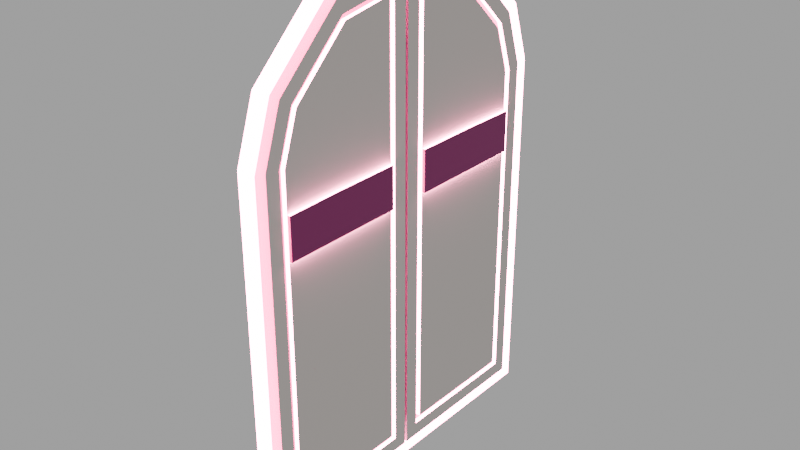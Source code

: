 # Source: Door.blend  (saved by Blender 4.3.34; exported with 4.5.12 LTS)
import bpy
from mathutils import Matrix  # noqa: F401  (used for matrix-valued properties, if any)

bpy.ops.wm.read_factory_settings(use_empty=True)
scene = bpy.context.scene
scene.name = 'Scene'

# ---- collections
col_collection = bpy.data.collections.new('Collection'); scene.collection.children.link(col_collection)

# ---- materials (node trees are filled in below, after node groups)
mat_lightsource_003 = bpy.data.materials.new('LightSource.003')
mat_mainmat_003 = bpy.data.materials.new('MainMat.003')
mat_mainmat_003.alpha_threshold = 0.0
mat_mainmat_003.roughness = 0.5
mat_mainmat_003.line_color = (0.0, 0.0, 0.0, 1.0)
mat_pinkaccent_003 = bpy.data.materials.new('PinkAccent.003')
mat_glass_003 = bpy.data.materials.new('Glass.003')
mat_black_001 = bpy.data.materials.new('Black.001')

# ---- material node trees
mat_lightsource_003.use_nodes = True; mat_lightsource_003.node_tree.nodes.clear()
_N = mat_lightsource_003.node_tree.nodes; _L = mat_lightsource_003.node_tree.links
n0 = _N.new('ShaderNodeOutputMaterial'); n0.name = 'Material Output'; n0.location = (300, 300)
n1 = _N.new('ShaderNodeEmission'); n1.name = 'Emission'; n1.location = (-83, 309)
n1.inputs[0].default_value = (1.0, 0.2004, 0.4029, 1.0)
n1.inputs[1].default_value = 59.0
_L.new(n1.outputs[0], n0.inputs[0])
n0.is_active_output = True
mat_mainmat_003.use_nodes = True; mat_mainmat_003.node_tree.nodes.clear()
_N = mat_mainmat_003.node_tree.nodes; _L = mat_mainmat_003.node_tree.links
n0 = _N.new('ShaderNodeOutputMaterial'); n0.name = 'Material Output'; n0.location = (300, 300)
n1 = _N.new('ShaderNodeBsdfPrincipled'); n1.name = 'Principled BSDF'; n1.location = (15, 276)
n1.distribution = 'GGX'
n1.subsurface_method = 'BURLEY'
n1.inputs[0].default_value = (0.8, 0.735, 0.6957, 1.0)
n1.inputs[2].default_value = 0.2
n1.inputs[3].default_value = 1.45
n1.inputs[27].default_value = (0.0, 0.0, 0.0, 1.0)
n1.inputs[28].default_value = 1.0
_L.new(n1.outputs[0], n0.inputs[0])
n0.is_active_output = True
mat_pinkaccent_003.use_nodes = True; mat_pinkaccent_003.node_tree.nodes.clear()
_N = mat_pinkaccent_003.node_tree.nodes; _L = mat_pinkaccent_003.node_tree.links
n0 = _N.new('ShaderNodeBsdfPrincipled'); n0.name = 'Principled BSDF'; n0.location = (10, 300)
n0.distribution = 'GGX'
n0.subsurface_method = 'RANDOM_WALK_SKIN'
n0.inputs[0].default_value = (0.3264, 0.02031, 0.1747, 1.0)
n0.inputs[3].default_value = 1.45
n0.inputs[27].default_value = (0.0, 0.0, 0.0, 1.0)
n0.inputs[28].default_value = 1.0
n1 = _N.new('ShaderNodeOutputMaterial'); n1.name = 'Material Output'; n1.location = (300, 300)
_L.new(n0.outputs[0], n1.inputs[0])
n1.is_active_output = True
mat_glass_003.use_nodes = True; mat_glass_003.node_tree.nodes.clear()
_N = mat_glass_003.node_tree.nodes; _L = mat_glass_003.node_tree.links
n0 = _N.new('ShaderNodeOutputMaterial'); n0.name = 'Material Output'; n0.location = (562, 122)
n1 = _N.new('ShaderNodeBsdfGlass'); n1.name = 'Glass BSDF'; n1.location = (352, 82)
_L.new(n1.outputs[0], n0.inputs[0])
n0.is_active_output = True
mat_black_001.use_nodes = True; mat_black_001.node_tree.nodes.clear()
_N = mat_black_001.node_tree.nodes; _L = mat_black_001.node_tree.links
n0 = _N.new('ShaderNodeBsdfPrincipled'); n0.name = 'Principled BSDF'; n0.location = (10, 300)
n0.inputs[0].default_value = (0.0, 0.0, 0.0, 1.0)
n1 = _N.new('ShaderNodeOutputMaterial'); n1.name = 'Material Output'; n1.location = (300, 300)
_L.new(n0.outputs[0], n1.inputs[0])
n1.is_active_output = True

# ---- world
world_world = bpy.data.worlds.new('World'); scene.world = world_world
world_world.use_nodes = True; world_world.node_tree.nodes.clear()
_N = world_world.node_tree.nodes; _L = world_world.node_tree.links
n0 = _N.new('ShaderNodeOutputWorld'); n0.name = 'World Output'; n0.location = (300, 300)
n1 = _N.new('ShaderNodeBackground'); n1.name = 'Background'; n1.location = (10, 300)
n1.inputs[0].default_value = (0.4014, 0.4014, 0.4014, 1.0)
_L.new(n1.outputs[0], n0.inputs[0])
n0.is_active_output = True
world_world.color = (0.05088, 0.05088, 0.05088)
world_world.sun_shadow_jitter_overblur = 0.0

# ---- meshes
me_plane_008 = bpy.data.meshes.new('Plane.008')
me_plane_008.from_pydata([(-3.529, 1.291, 0.01791), (-3.529, 0.7278, 0.8931), (-3.413, 1.572, -0.05335), (-3.529, 0.7278, 1.71), (-3.529, 0.7278, 2.251), (-3.529, 1.572, 3.087), (-3.529, 2.98, 0.2428), (-3.529, 1.572, -0.05335), (-3.529, 2.383, 2.974), (-3.413, 0.8887, 1.301), (-3.413, 2.819, 1.301), (-3.529, 0.799, 0.01791), (-3.529, 0.799, 1.301), (-3.529, 2.908, 1.301), (-3.413, 0.7278, 1.301), (-3.529, 1.324, 2.974), (-3.529, 0.8526, 2.622), (-3.413, 2.98, 1.301), (-3.529, 0.7278, 1.301), (-3.529, 2.98, 1.301), (-3.529, 2.855, 2.622), (-3.413, 2.417, -0.05335), (-3.529, 0.7278, 0.2428), (-3.529, 2.98, 2.251), (-3.529, 2.98, 1.71), (-3.529, 2.98, 0.8931), (-3.529, 2.417, 0.01791), (-3.529, 2.908, 0.01791), (-3.413, 1.291, 3.041), (-3.413, 2.417, 3.041), (-3.413, 0.8526, 2.622), (-3.413, 2.855, 2.622), (-3.413, 0.7278, 2.251), (-3.413, 2.98, 2.251), (-3.413, 0.7278, 1.71), (-3.413, 2.98, 1.71), (-3.413, 0.7278, 0.8931), (-3.413, 2.98, 0.8931), (-3.413, 2.98, 0.2428), (-3.413, 0.7278, 0.2428), (-3.413, 2.98, -0.05335), (-3.413, 0.7278, -0.05335), (-3.413, 1.291, -0.05335), (-3.529, 1.291, -0.05335), (-3.529, 2.417, 3.041), (-3.529, 0.7278, -0.05335), (-3.529, 1.291, 3.041), (-3.529, 2.908, 2.239), (-3.529, 2.793, 2.582), (-3.529, 0.9145, 2.582), (-3.529, 0.799, 2.239), (-3.529, 2.908, 1.71), (-3.529, 0.799, 1.71), (-3.529, 2.908, 0.8931), (-3.529, 0.799, 0.8931), (-3.529, 2.417, -0.05335), (-3.529, 2.98, -0.05335), (-3.529, 2.908, 0.2428), (-3.529, 0.799, 0.2428), (-3.413, 0.8887, 0.8931), (-3.413, 0.8887, 1.71), (-3.413, 0.8887, 2.225), (-3.413, 2.819, 0.2428), (-3.413, 0.9925, 2.533), (-3.413, 2.715, 2.533), (-3.413, 0.8887, 0.2428), (-3.413, 2.819, 2.225), (-3.413, 2.819, 1.71), (-3.413, 2.819, 0.8931), (-3.413, 2.417, 0.1076), (-3.413, 1.291, 0.1076), (-3.413, 2.341, 2.89), (-3.413, 1.366, 2.89), (-3.413, 0.8887, 0.1076), (-3.413, 2.819, 0.1076), (-3.413, 1.572, 3.087), (-3.529, 1.572, 0.01791), (-3.529, 1.589, 3.018), (-3.413, 1.572, 0.1076), (-3.413, 1.603, 2.929), (-3.529, 2.135, 3.087), (-3.529, 2.135, -0.05335), (-3.413, 2.135, -0.05335), (-3.413, 2.135, 3.087), (-3.529, 2.119, 3.018), (-3.529, 2.135, 0.01791), (-3.413, 2.104, 2.929), (-3.413, 2.135, 0.1076), (-3.529, 2.98, 1.98), (-3.529, 0.7278, 1.98), (-3.413, 2.98, 1.98), (-3.413, 0.7278, 1.98), (-3.529, 2.908, 1.974), (-3.529, 0.799, 1.974), (-3.413, 2.819, 1.974), (-3.413, 0.8887, 1.974), (-3.529, 2.98, 0.5679), (-3.529, 0.7278, 0.5679), (-3.413, 2.98, 0.5679), (-3.413, 0.7278, 0.5679), (-3.529, 2.908, 0.5679), (-3.529, 0.799, 0.5679), (-3.413, 2.819, 0.5679), (-3.413, 0.8887, 0.5679), (-3.529, 1.844, 0.01791), (-3.529, 1.864, 0.01791), (-3.529, 1.864, 3.06), (-3.529, 1.844, 3.06), (-3.413, 1.754, 1.301), (-3.413, 1.953, 1.301), (-3.413, 1.844, 3.132), (-3.413, 1.864, 3.132), (-3.413, 1.864, -0.05335), (-3.413, 1.844, -0.05335), (-3.529, 1.864, -0.05335), (-3.529, 1.844, -0.05335), (-3.529, 1.844, 3.132), (-3.529, 1.864, 3.132), (-3.413, 1.953, 2.622), (-3.413, 1.754, 2.622), (-3.413, 1.953, 1.71), (-3.413, 1.754, 1.71), (-3.413, 1.754, 2.251), (-3.413, 1.953, 2.251), (-3.413, 1.754, 0.2428), (-3.413, 1.953, 0.2428), (-3.413, 1.754, 0.8931), (-3.413, 1.953, 0.8931), (-3.413, 1.953, 0.1076), (-3.413, 1.754, 0.1076), (-3.413, 1.754, 2.954), (-3.413, 1.953, 2.954), (-3.413, 1.953, 1.98), (-3.413, 1.754, 1.98), (-3.413, 1.953, 0.5679), (-3.413, 1.754, 0.5679), (-3.463, 1.864, 1.71), (-3.463, 1.844, 1.71), (-3.463, 1.844, 1.301), (-3.463, 1.864, 1.301), (-3.529, 1.864, 3.06), (-3.529, 1.844, 3.06), (-3.463, 1.844, 3.06), (-3.463, 1.864, 3.06), (-3.529, 1.844, 0.01791), (-3.529, 1.864, 0.01791), (-3.463, 1.864, 0.01791), (-3.463, 1.844, 0.01791), (-3.529, 1.864, -0.05335), (-3.529, 1.844, -0.05335), (-3.463, 1.844, -0.05335), (-3.463, 1.864, -0.05335), (-3.529, 1.844, 3.132), (-3.529, 1.864, 3.132), (-3.463, 1.864, 3.132), (-3.463, 1.844, 3.132), (-3.463, 1.864, 0.5679), (-3.463, 1.844, 0.5679), (-3.463, 1.844, 0.2428), (-3.463, 1.864, 0.2428), (-3.463, 1.844, 0.8931), (-3.463, 1.864, 0.8931), (-3.463, 1.864, 1.98), (-3.463, 1.844, 1.98), (-3.463, 1.864, 2.622), (-3.463, 1.844, 2.622), (-3.463, 1.844, 2.251), (-3.463, 1.864, 2.251), (-3.413, 0.799, 1.71), (-3.413, 0.799, 1.301), (-3.413, 2.908, 0.8931), (-3.413, 2.908, 1.301), (-3.413, 0.799, 0.01791), (-3.413, 1.291, 0.01791), (-3.413, 1.589, 3.018), (-3.413, 1.324, 2.974), (-3.413, 2.908, 2.239), (-3.413, 2.793, 2.582), (-3.413, 0.9145, 2.582), (-3.413, 0.799, 2.239), (-3.413, 2.908, 1.974), (-3.413, 0.799, 1.974), (-3.413, 2.908, 1.71), (-3.413, 0.799, 0.8931), (-3.413, 2.417, 0.01791), (-3.413, 2.908, 0.01791), (-3.413, 2.908, 0.2428), (-3.413, 0.799, 0.2428), (-3.413, 2.908, 0.5679), (-3.413, 0.799, 0.5679), (-3.413, 2.135, 0.01791), (-3.413, 2.383, 2.974), (-3.413, 1.572, 0.01791), (-3.413, 2.119, 3.018), (-3.413, 1.844, 1.71), (-3.413, 1.844, 1.301), (-3.413, 1.864, 1.301), (-3.413, 1.864, 1.71), (-3.413, 1.844, 0.5679), (-3.413, 1.844, 0.2428), (-3.413, 1.864, 0.2428), (-3.413, 1.864, 0.5679), (-3.413, 1.844, 0.8931), (-3.413, 1.864, 0.8931), (-3.413, 1.844, 1.98), (-3.413, 1.864, 1.98), (-3.413, 1.844, 2.622), (-3.413, 1.844, 2.251), (-3.413, 1.864, 2.251), (-3.413, 1.864, 2.622), (-3.413, 1.844, 0.01791), (-3.413, 1.864, 0.01791), (-3.413, 1.844, 3.06), (-3.413, 1.864, 3.06), (-3.441, 0.9266, 1.301), (-3.441, 2.781, 1.301), (-3.441, 0.9266, 0.8931), (-3.441, 0.9266, 1.71), (-3.441, 0.9266, 2.218), (-3.441, 2.781, 0.2428), (-3.441, 1.025, 2.512), (-3.393, 1.991, 1.98), (-3.393, 1.716, 1.98), (-3.441, 2.682, 2.512), (-3.441, 0.9266, 0.2428), (-3.441, 2.781, 2.218), (-3.441, 2.781, 1.71), (-3.441, 2.781, 0.8931), (-3.393, 1.716, 1.71), (-3.393, 1.991, 1.71), (-3.393, 0.9266, 1.974), (-3.393, 2.781, 1.974), (-3.441, 2.417, 0.1455), (-3.441, 1.291, 0.1455), (-3.441, 2.324, 2.855), (-3.441, 1.384, 2.855), (-3.393, 2.135, 1.98), (-3.393, 1.572, 1.98), (-3.393, 1.572, 1.71), (-3.393, 1.291, 1.98), (-3.441, 1.61, 2.892), (-3.393, 2.417, 1.98), (-3.441, 1.572, 0.1455), (-3.393, 2.781, 1.71), (-3.393, 2.417, 1.71), (-3.393, 2.135, 1.71), (-3.441, 2.098, 2.892), (-3.393, 1.291, 1.71), (-3.393, 0.9266, 1.71), (-3.441, 2.135, 0.1455), (-3.441, 2.781, 1.974), (-3.441, 0.9266, 1.974), (-3.441, 0.9266, 0.5679), (-3.441, 2.781, 0.5679), (-3.441, 1.991, 1.301), (-3.441, 1.991, 1.71), (-3.441, 1.716, 1.301), (-3.441, 1.716, 1.71), (-3.441, 1.991, 0.8931), (-3.441, 1.716, 0.8931), (-3.441, 1.716, 2.251), (-3.441, 1.716, 2.622), (-3.441, 1.991, 2.251), (-3.441, 1.991, 2.622), (-3.441, 1.716, 1.98), (-3.441, 1.991, 1.98), (-3.441, 1.991, 0.2428), (-3.441, 1.991, 0.5679), (-3.441, 1.716, 0.2428), (-3.441, 1.716, 0.5679), (-3.441, 0.9266, 0.1455), (-3.441, 2.781, 0.1455), (-3.441, 1.716, 0.1455), (-3.441, 1.991, 0.1455), (-3.441, 1.716, 2.909), (-3.441, 1.991, 2.909), (-3.441, 0.8887, 1.71), (-3.441, 0.8887, 1.301), (-3.441, 2.819, 0.8931), (-3.441, 2.819, 1.301), (-3.441, 0.8887, 0.1076), (-3.441, 1.291, 0.1076), (-3.441, 1.603, 2.929), (-3.441, 1.366, 2.89), (-3.441, 2.819, 2.225), (-3.441, 2.715, 2.533), (-3.441, 0.9925, 2.533), (-3.441, 0.8887, 2.225), (-3.441, 2.819, 1.974), (-3.441, 0.8887, 1.974), (-3.441, 2.819, 1.71), (-3.441, 0.8887, 0.8931), (-3.441, 2.417, 0.1076), (-3.441, 2.819, 0.1076), (-3.441, 2.819, 0.2428), (-3.441, 0.8887, 0.2428), (-3.441, 2.819, 0.5679), (-3.441, 0.8887, 0.5679), (-3.441, 2.135, 0.1076), (-3.441, 2.341, 2.89), (-3.441, 1.572, 0.1076), (-3.441, 2.104, 2.929), (-3.441, 1.754, 1.71), (-3.441, 1.754, 1.301), (-3.441, 1.953, 1.301), (-3.441, 1.953, 1.71), (-3.441, 1.754, 0.5679), (-3.441, 1.754, 0.2428), (-3.441, 1.953, 0.2428), (-3.441, 1.953, 0.5679), (-3.441, 1.754, 0.8931), (-3.441, 1.953, 0.8931), (-3.441, 1.754, 1.98), (-3.441, 1.953, 1.98), (-3.441, 1.754, 2.622), (-3.441, 1.754, 2.251), (-3.441, 1.953, 2.251), (-3.441, 1.953, 2.622), (-3.441, 1.754, 0.1076), (-3.441, 1.953, 0.1076), (-3.441, 1.754, 2.954), (-3.441, 1.953, 2.954), (-3.413, 1.291, 1.301), (-3.413, 0.9266, 1.301), (-3.413, 2.781, 1.301), (-3.413, 2.417, 1.301), (-3.413, 1.572, 1.301), (-3.413, 1.291, 1.71), (-3.413, 2.417, 1.71), (-3.413, 0.9266, 0.8931), (-3.413, 1.291, 0.8931), (-3.413, 0.9266, 1.71), (-3.413, 0.9266, 2.218), (-3.413, 1.291, 2.251), (-3.413, 2.781, 0.2428), (-3.413, 2.417, 0.2428), (-3.413, 2.135, 1.71), (-3.413, 2.135, 2.251), (-3.413, 2.417, 2.251), (-3.413, 1.572, 0.2428), (-3.413, 1.291, 0.2428), (-3.413, 1.025, 2.512), (-3.413, 1.291, 2.622), (-3.413, 2.135, 0.8931), (-3.413, 2.417, 0.8931), (-3.413, 2.135, 2.622), (-3.413, 2.417, 2.622), (-3.413, 2.682, 2.512), (-3.413, 0.9266, 0.2428), (-3.413, 2.781, 2.218), (-3.413, 2.781, 1.71), (-3.413, 2.781, 0.8931), (-3.413, 2.417, 0.5679), (-3.413, 1.291, 0.5679), (-3.413, 2.417, 1.98), (-3.413, 1.291, 1.98), (-3.413, 2.417, 0.1455), (-3.413, 1.291, 0.1455), (-3.413, 2.324, 2.855), (-3.413, 1.384, 2.855), (-3.413, 1.572, 2.622), (-3.413, 1.572, 0.8931), (-3.413, 1.572, 1.71), (-3.413, 1.572, 2.251), (-3.413, 1.61, 2.892), (-3.413, 1.572, 1.98), (-3.413, 1.572, 0.1455), (-3.413, 1.572, 0.5679), (-3.413, 2.135, 1.301), (-3.413, 2.135, 0.2428), (-3.413, 2.098, 2.892), (-3.413, 2.135, 1.98), (-3.413, 2.135, 0.5679), (-3.413, 2.135, 0.1455), (-3.413, 2.781, 1.974), (-3.413, 0.9266, 1.974), (-3.413, 0.9266, 0.5679), (-3.413, 2.781, 0.5679), (-3.413, 1.991, 1.301), (-3.413, 1.991, 1.71), (-3.413, 1.716, 1.301), (-3.413, 1.716, 1.71), (-3.413, 1.991, 0.8931), (-3.413, 1.716, 0.8931), (-3.413, 1.716, 2.251), (-3.413, 1.716, 2.622), (-3.413, 1.991, 2.251), (-3.413, 1.991, 2.622), (-3.413, 1.716, 1.98), (-3.413, 1.991, 1.98), (-3.413, 1.991, 0.2428), (-3.413, 1.991, 0.5679), (-3.413, 1.716, 0.2428), (-3.413, 1.716, 0.5679), (-3.413, 0.9266, 0.1455), (-3.413, 2.781, 0.1455), (-3.413, 1.716, 0.1455), (-3.413, 1.991, 0.1455), (-3.413, 1.716, 2.909), (-3.413, 1.991, 2.909)], [], [(98, 37, 25, 96), (17, 35, 24, 19), (90, 33, 23, 88), (14, 36, 1, 18), (91, 34, 3, 89), (41, 42, 43, 45), (30, 32, 4, 16), (99, 39, 22, 97), (39, 41, 45, 22), (28, 30, 16, 46), (33, 31, 20, 23), (21, 40, 56, 55), (31, 29, 44, 20), (112, 82, 81, 114), (51, 13, 19, 24), (75, 28, 46, 5), (54, 12, 18, 1), (77, 15, 175, 174), (26, 27, 185, 184), (48, 8, 191, 177), (40, 38, 6, 56), (11, 0, 173, 172), (12, 54, 183, 169), (15, 49, 178, 175), (106, 84, 80, 117), (13, 51, 182, 171), (85, 26, 184, 190), (104, 76, 7, 115), (93, 52, 168, 181), (101, 58, 187, 189), (92, 47, 176, 180), (100, 53, 170, 188), (82, 21, 55, 81), (49, 50, 179, 178), (58, 11, 172, 187), (47, 48, 177, 176), (27, 57, 186, 185), (76, 0, 43, 7), (84, 8, 44, 80), (0, 11, 45, 43), (48, 47, 23, 20), (50, 49, 16, 4), (92, 51, 24, 88), (93, 50, 4, 89), (13, 53, 25, 19), (12, 52, 3, 18), (27, 26, 55, 56), (57, 27, 56, 6), (11, 58, 22, 45), (100, 57, 6, 96), (101, 54, 1, 97), (107, 77, 174, 212), (49, 15, 46, 16), (8, 48, 20, 44), (125, 128, 319, 308), (10, 67, 290, 279), (61, 95, 289, 287), (129, 124, 307, 318), (95, 60, 276, 289), (67, 94, 288, 290), (118, 123, 316, 317), (94, 66, 284, 288), (71, 86, 301, 299), (122, 119, 314, 315), (63, 61, 287, 286), (86, 131, 321, 301), (70, 78, 300, 281), (132, 120, 305, 313), (66, 64, 285, 284), (130, 79, 282, 320), (64, 71, 299, 285), (121, 133, 312, 302), (79, 72, 283, 282), (78, 129, 318, 300), (72, 63, 286, 283), (53, 13, 171, 170), (52, 12, 169, 168), (34, 14, 18, 3), (37, 17, 19, 25), (109, 127, 311, 304), (73, 70, 281, 280), (128, 87, 298, 319), (87, 69, 292, 298), (126, 108, 303, 310), (68, 10, 279, 278), (15, 77, 5, 46), (85, 105, 114, 81), (42, 2, 7, 43), (0, 76, 192, 173), (84, 106, 213, 193), (110, 75, 5, 116), (83, 111, 117, 80), (127, 134, 309, 311), (103, 65, 295, 297), (134, 125, 308, 309), (60, 9, 277, 276), (135, 126, 310, 306), (102, 68, 278, 296), (26, 85, 81, 55), (77, 107, 116, 5), (2, 113, 115, 7), (76, 104, 210, 192), (8, 84, 193, 191), (124, 135, 306, 307), (29, 83, 80, 44), (123, 132, 313, 316), (65, 73, 280, 295), (120, 109, 304, 305), (133, 122, 315, 312), (74, 62, 294, 293), (108, 121, 302, 303), (52, 93, 89, 3), (47, 92, 88, 23), (51, 92, 180, 182), (50, 93, 181, 179), (32, 91, 89, 4), (35, 90, 88, 24), (131, 118, 317, 321), (69, 74, 293, 292), (59, 103, 297, 291), (119, 130, 320, 314), (9, 59, 291, 277), (62, 102, 296, 294), (58, 101, 97, 22), (53, 100, 96, 25), (57, 100, 188, 186), (54, 101, 189, 183), (36, 99, 97, 1), (38, 98, 96, 6), (212, 206, 165, 142), (115, 113, 150, 149), (211, 200, 159, 146), (198, 199, 158, 157), (199, 210, 147, 158), (210, 104, 144, 147), (208, 209, 164, 167), (106, 117, 153, 140), (105, 211, 146, 145), (116, 107, 141, 152), (206, 207, 166, 165), (104, 115, 149, 144), (213, 106, 140, 143), (114, 105, 145, 148), (197, 205, 162, 136), (105, 85, 190, 211), (137, 138, 139, 136), (141, 142, 143, 140), (145, 146, 147, 144), (149, 150, 151, 148), (153, 154, 155, 152), (148, 145, 144, 149), (152, 141, 140, 153), (157, 158, 159, 156), (138, 160, 161, 139), (163, 137, 136, 162), (165, 166, 167, 164), (158, 147, 146, 159), (142, 165, 164, 143), (166, 163, 162, 167), (160, 157, 156, 161), (200, 201, 156, 159), (113, 112, 151, 150), (209, 213, 143, 164), (194, 195, 138, 137), (195, 202, 160, 138), (112, 114, 148, 151), (207, 204, 163, 166), (205, 208, 167, 162), (196, 197, 136, 139), (203, 196, 139, 161), (117, 111, 154, 153), (202, 198, 157, 160), (111, 110, 155, 154), (201, 203, 161, 156), (107, 212, 142, 141), (204, 194, 137, 163), (110, 116, 152, 155), (9, 60, 168, 169), (10, 68, 170, 171), (70, 73, 172, 173), (72, 79, 174, 175), (64, 66, 176, 177), (61, 63, 178, 179), (66, 94, 180, 176), (60, 95, 181, 168), (67, 10, 171, 182), (59, 9, 169, 183), (74, 69, 184, 185), (62, 74, 185, 186), (73, 65, 187, 172), (68, 102, 188, 170), (65, 103, 189, 187), (69, 87, 190, 184), (63, 72, 175, 178), (71, 64, 177, 191), (78, 70, 173, 192), (86, 71, 191, 193), (94, 67, 182, 180), (95, 61, 179, 181), (102, 62, 186, 188), (103, 59, 183, 189), (121, 108, 195, 194), (109, 120, 197, 196), (135, 124, 199, 198), (125, 134, 201, 200), (108, 126, 202, 195), (127, 109, 196, 203), (133, 121, 194, 204), (120, 132, 205, 197), (119, 122, 207, 206), (123, 118, 209, 208), (124, 129, 210, 199), (128, 125, 200, 211), (130, 119, 206, 212), (118, 131, 213, 209), (122, 133, 204, 207), (132, 123, 208, 205), (126, 135, 198, 202), (134, 127, 203, 201), (87, 128, 211, 190), (129, 78, 192, 210), (79, 130, 212, 174), (131, 86, 193, 213), (389, 379, 229, 221), (328, 350, 243, 244), (247, 239, 230, 248), (243, 231, 241, 244), (238, 237, 239, 247), (245, 236, 221, 229), (244, 241, 236, 245), (228, 222, 237, 238), (275, 263, 387, 399), (232, 271, 395, 356), (216, 252, 376, 329), (261, 274, 398, 385), (214, 216, 329, 323), (219, 253, 377, 334), (266, 273, 397, 390), (215, 226, 350, 324), (218, 251, 375, 332), (272, 268, 392, 396), (251, 217, 331, 375), (226, 250, 374, 350), (263, 262, 386, 387), (250, 225, 349, 374), (234, 246, 370, 358), (260, 261, 385, 384), (220, 218, 332, 341), (246, 275, 399, 370), (233, 242, 366, 357), (265, 255, 379, 389), (225, 223, 347, 349), (274, 240, 364, 398), (223, 234, 358, 347), (257, 264, 388, 381), (240, 235, 359, 364), (242, 272, 396, 366), (235, 220, 341, 359), (254, 258, 382, 378), (270, 233, 357, 394), (273, 249, 373, 397), (249, 232, 356, 373), (259, 256, 380, 383), (227, 215, 324, 351), (258, 267, 391, 382), (252, 224, 348, 376), (267, 266, 390, 391), (217, 214, 323, 331), (269, 259, 383, 393), (253, 227, 351, 377), (268, 269, 393, 392), (262, 265, 389, 386), (224, 270, 394, 348), (255, 254, 378, 379), (264, 260, 384, 388), (271, 219, 334, 395), (256, 257, 381, 380), (214, 217, 276, 277), (215, 227, 278, 279), (233, 270, 280, 281), (235, 240, 282, 283), (223, 225, 284, 285), (218, 220, 286, 287), (225, 250, 288, 284), (217, 251, 289, 276), (226, 215, 279, 290), (216, 214, 277, 291), (271, 232, 292, 293), (219, 271, 293, 294), (270, 224, 295, 280), (227, 253, 296, 278), (224, 252, 297, 295), (232, 249, 298, 292), (220, 235, 283, 286), (234, 223, 285, 299), (242, 233, 281, 300), (246, 234, 299, 301), (250, 226, 290, 288), (251, 218, 287, 289), (253, 219, 294, 296), (252, 216, 291, 297), (257, 256, 303, 302), (254, 255, 305, 304), (269, 268, 307, 306), (266, 267, 309, 308), (256, 259, 310, 303), (258, 254, 304, 311), (264, 257, 302, 312), (255, 265, 313, 305), (261, 260, 315, 314), (262, 263, 317, 316), (268, 272, 318, 307), (273, 266, 308, 319), (274, 261, 314, 320), (263, 275, 321, 317), (260, 264, 312, 315), (265, 262, 316, 313), (259, 269, 306, 310), (267, 258, 311, 309), (249, 273, 319, 298), (272, 242, 300, 318), (240, 274, 320, 282), (275, 246, 301, 321), (330, 322, 323, 329), (351, 324, 325, 344), (383, 380, 326, 361), (361, 326, 322, 330), (384, 385, 360, 363), (368, 336, 379, 378), (377, 351, 344, 352), (342, 359, 341), (396, 392, 339, 366), (333, 342, 341, 332), (355, 333, 332, 375), (322, 327, 331, 323), (353, 330, 329, 376), (367, 361, 330, 353), (366, 339, 340, 357), (334, 335, 356, 395), (324, 350, 328, 325), (380, 381, 362, 326), (326, 362, 327, 322), (374, 349, 338, 354), (369, 372, 391, 390), (365, 363, 333, 355), (349, 347, 346, 338), (385, 398, 364, 360), (363, 360, 342, 333), (381, 388, 222, 228), (360, 364, 359, 342), (358, 346, 347), (357, 340, 348, 394), (345, 370, 399, 387), (337, 345, 387, 386), (371, 337, 386, 389), (343, 368, 378, 382), (393, 383, 361, 367), (372, 343, 382, 391), (346, 358, 370, 345), (338, 346, 345, 337), (354, 338, 337, 371), (325, 328, 336, 368), (352, 344, 343, 372), (356, 335, 369, 373), (344, 325, 368, 343), (379, 336, 245, 229), (375, 331, 248, 230), (336, 328, 244, 245), (388, 384, 363, 365), (350, 374, 231, 243), (355, 375, 230, 239), (335, 352, 372, 369), (373, 369, 390, 397), (339, 367, 353, 340), (392, 393, 367, 339), (340, 353, 376, 348), (334, 377, 352, 335), (388, 365, 237, 222), (354, 371, 236, 241), (362, 381, 228, 238), (327, 362, 238, 247), (371, 389, 221, 236), (365, 355, 239, 237), (331, 327, 247, 248), (374, 354, 241, 231)])
me_plane_008.polygons.foreach_set('use_smooth', [1, 1, 1, 1, 1, 1, 1, 1, 1, 1, 1, 1, 1, 1, 1, 1, 1, 1, 1, 1, 1, 1, 1, 1, 1, 1, 1, 1, 1, 1, 1, 1, 1, 1, 1, 1, 1, 1, 1, 1, 1, 1, 1, 1, 1, 1, 1, 1, 1, 1, 1, 1, 1, 1, 1, 1, 1, 1, 1, 1, 1, 1, 1, 1, 1, 1, 1, 1, 1, 1, 1, 1, 1, 1, 1, 1, 1, 1, 1, 1, 1, 1, 1, 1, 1, 1, 1, 1, 1, 1, 1, 1, 1, 1, 1, 1, 1, 1, 1, 1, 1, 1, 1, 1, 1, 1, 1, 1, 1, 1, 1, 1, 1, 1, 1, 1, 1, 1, 1, 1, 1, 1, 1, 1, 1, 1, 1, 1, 1, 1, 1, 1, 1, 1, 1, 1, 1, 1, 1, 1, 1, 1, 1, 1, 1, 1, 1, 1, 1, 1, 1, 1, 1, 1, 1, 1, 1, 1, 1, 1, 1, 0, 1, 1, 1, 1, 1, 1, 1, 1, 1, 1, 0, 1, 1, 1, 1, 1, 1, 1, 1, 1, 1, 1, 1, 1, 1, 1, 1, 1, 1, 1, 1, 1, 1, 1, 1, 1, 1, 1, 1, 1, 1, 1, 1, 1, 1, 1, 1, 1, 1, 1, 1, 1, 1, 1, 1, 1, 1, 1, 1, 1, 1, 1, 1, 1, 1, 1, 1, 1, 1, 1, 1, 1, 1, 1, 1, 1, 1, 1, 1, 1, 1, 1, 1, 1, 1, 1, 1, 1, 1, 1, 1, 1, 1, 1, 1, 1, 1, 1, 1, 1, 1, 1, 1, 1, 1, 1, 1, 1, 1, 1, 1, 1, 1, 1, 1, 1, 1, 1, 1, 1, 1, 1, 1, 1, 1, 1, 1, 1, 1, 1, 1, 1, 1, 1, 1, 1, 1, 1, 1, 1, 1, 1, 1, 1, 1, 1, 1, 1, 1, 1, 1, 1, 1, 1, 1, 1, 1, 1, 1, 1, 1, 1, 1, 1, 1, 1, 1, 1, 1, 1, 1, 1, 1, 1, 1, 1, 1, 1, 1, 1, 1, 1, 1, 1, 1, 1, 1, 1, 1, 1, 1, 1, 1, 1, 1, 1, 1, 1, 1, 1, 1, 1, 1, 1, 1, 1, 1, 1, 1, 1, 1, 1, 1, 1, 1, 1, 1, 1, 1, 1, 1, 1, 1])
me_plane_008.polygons.foreach_set('material_index', [0, 0, 0, 0, 0, 0, 0, 0, 0, 0, 0, 0, 0, 0, 2, 0, 2, 2, 2, 2, 0, 2, 2, 2, 2, 2, 2, 2, 2, 2, 2, 2, 0, 2, 2, 2, 2, 2, 2, 2, 2, 2, 2, 2, 2, 2, 2, 2, 2, 2, 2, 2, 2, 2, 0, 0, 0, 0, 0, 0, 0, 0, 0, 0, 0, 0, 0, 0, 0, 0, 0, 0, 0, 0, 0, 2, 2, 0, 0, 0, 0, 0, 0, 0, 0, 2, 2, 0, 2, 2, 0, 0, 0, 0, 0, 0, 0, 0, 2, 2, 0, 2, 2, 0, 0, 0, 0, 0, 0, 0, 0, 2, 2, 2, 2, 0, 0, 0, 0, 0, 0, 0, 0, 2, 2, 2, 2, 0, 0, 2, 2, 2, 2, 2, 2, 2, 2, 2, 2, 2, 2, 2, 2, 2, 2, 0, 2, 2, 0, 0, 2, 2, 0, 0, 0, 0, 0, 0, 0, 0, 2, 0, 2, 2, 2, 2, 2, 2, 2, 2, 2, 2, 2, 2, 2, 2, 2, 1, 1, 1, 1, 1, 1, 1, 1, 1, 1, 1, 1, 1, 1, 1, 1, 1, 1, 1, 1, 1, 1, 1, 1, 1, 1, 1, 1, 1, 1, 1, 1, 1, 1, 1, 1, 1, 1, 1, 1, 1, 1, 1, 1, 1, 1, 2, 0, 2, 2, 2, 2, 2, 2, 0, 0, 0, 0, 0, 0, 0, 0, 0, 0, 0, 0, 0, 0, 0, 0, 0, 0, 0, 0, 0, 0, 0, 0, 0, 0, 0, 0, 0, 0, 0, 0, 0, 0, 0, 0, 0, 0, 0, 0, 0, 0, 0, 0, 0, 0, 2, 2, 2, 2, 2, 2, 2, 2, 2, 2, 2, 2, 2, 2, 2, 2, 2, 2, 2, 2, 2, 2, 2, 2, 2, 2, 2, 2, 2, 2, 2, 2, 2, 2, 2, 2, 2, 2, 2, 2, 2, 2, 2, 2, 2, 2, 1, 1, 1, 1, 1, 1, 1, 1, 1, 1, 1, 1, 1, 1, 1, 1, 1, 1, 1, 1, 1, 1, 1, 1, 1, 2, 1, 1, 1, 1, 1, 1, 1, 1, 1, 1, 1, 1, 1, 1, 1, 1, 0, 2, 0, 1, 2, 0, 1, 1, 1, 1, 1, 1, 0, 0, 0, 0, 0, 0, 0, 0])
_k = set([(9, 59), (9, 60), (10, 67), (10, 68), (59, 103), (60, 95), (61, 63), (61, 95), (62, 74), (62, 102), (63, 72), (64, 66), (64, 71), (65, 73), (65, 103), (66, 94), (67, 94), (68, 102), (69, 74), (69, 87), (70, 73), (70, 78), (71, 86), (72, 79), (78, 129), (79, 130), (86, 131), (87, 128), (108, 121), (108, 126), (109, 120), (109, 127), (118, 123), (118, 131), (119, 122), (119, 130), (120, 132), (121, 133), (122, 133), (123, 132), (124, 129), (124, 135), (125, 128), (125, 134), (126, 135), (127, 134), (168, 169), (168, 181), (169, 183), (170, 171), (170, 188), (171, 182), (172, 173), (172, 187), (173, 192), (174, 175), (174, 212), (175, 178), (176, 177), (176, 180), (177, 191), (178, 179), (179, 181), (180, 182), (183, 189), (184, 185), (184, 190), (185, 186), (186, 188), (187, 189), (190, 211), (191, 193), (192, 210), (193, 213), (194, 195), (194, 204), (195, 202), (196, 197), (196, 203), (197, 205), (198, 199), (198, 202), (199, 210), (200, 201), (200, 211), (201, 203), (204, 207), (205, 208), (206, 207), (206, 212), (208, 209), (209, 213), (221, 229), (221, 236), (222, 228), (222, 237), (228, 238), (229, 245), (230, 239), (230, 248), (231, 241), (231, 243), (236, 241), (237, 239), (238, 247), (243, 244), (244, 245), (247, 248), (276, 277), (276, 289), (277, 291), (278, 279), (278, 296), (279, 290), (280, 281), (280, 295), (281, 300), (282, 283), (282, 320), (283, 286), (284, 285), (284, 288), (285, 299), (286, 287), (287, 289), (288, 290), (291, 297), (292, 293), (292, 298), (293, 294), (294, 296), (295, 297), (298, 319), (299, 301), (300, 318), (301, 321), (302, 303), (302, 312), (303, 310), (304, 305), (304, 311), (305, 313), (306, 307), (306, 310), (307, 318), (308, 309), (308, 319), (309, 311), (312, 315), (313, 316), (314, 315), (314, 320), (316, 317), (317, 321), (323, 329), (323, 331), (324, 350), (324, 351), (327, 331), (327, 362), (328, 336), (328, 350), (329, 376), (332, 341), (332, 375), (334, 377), (334, 395), (336, 379), (341, 359), (347, 349), (347, 358), (348, 376), (348, 394), (349, 374), (351, 377), (354, 371), (354, 374), (355, 365), (355, 375), (356, 373), (356, 395), (357, 366), (357, 394), (358, 370), (359, 364), (362, 381), (364, 398), (365, 388), (366, 396), (370, 399), (371, 389), (373, 397), (378, 379), (378, 382), (380, 381), (380, 383), (382, 391), (383, 393), (384, 385), (384, 388), (385, 398), (386, 387), (386, 389), (387, 399), (390, 391), (390, 397), (392, 393), (392, 396)])
me_plane_008.attributes.new('sharp_edge', 'BOOLEAN', 'EDGE').data.foreach_set('value', [ (min(e.vertices), max(e.vertices)) in _k for e in me_plane_008.edges])
_uv = me_plane_008.uv_layers.new(name='UVMap')
_uv.uv.foreach_set('vector', [0.205, 0.08401, 0.1942, 0.08401, 0.1942, 0.08401, 0.205, 0.08401, 0.1807, 0.08401, 0.1672, 0.08401, 0.1672, 0.08401, 0.1807, 0.08401, 0.1582, 0.08401, 0.1493, 0.08401, 0.1493, 0.08401, 0.1582, 0.08401, 0.1807, 0.009436, 0.1942, 0.009436, 0.1942, 0.009436, 0.1807, 0.009436, 0.1582, 0.009436, 0.1672, 0.009436, 0.1672, 0.009436, 0.1582, 0.009436, 0.0, 0.0, 0.0, 0.0, 0.0, 0.0, 0.0, 0.0, 0.137, 0.009436, 0.1493, 0.009436, 0.1493, 0.009436, 0.137, 0.009436, 0.205, 0.009436, 0.2158, 0.009436, 0.2158, 0.009436, 0.205, 0.009436, 0.2158, 0.009436, 0.2256, 0.009436, 0.2256, 0.009436, 0.2158, 0.009436, 0.1231, 0.02808, 0.137, 0.009436, 0.137, 0.009436, 0.1231, 0.02808, 0.1493, 0.08401, 0.137, 0.08401, 0.137, 0.08401, 0.1493, 0.08401, 0.0, 0.0, 0.0, 0.0, 0.0, 0.0, 0.0, 0.0, 0.137, 0.08401, 0.1231, 0.06537, 0.1231, 0.06537, 0.137, 0.08401, 0.0, 0.0, 0.0, 0.0, 0.0, 0.0, 0.0, 0.0, 0.1672, 0.08165, 0.1807, 0.08165, 0.1807, 0.08401, 0.1672, 0.08401, 0.1216, 0.0374, 0.1231, 0.02808, 0.1231, 0.02808, 0.1216, 0.0374, 0.1942, 0.0118, 0.1807, 0.0118, 0.1807, 0.009436, 0.1942, 0.009436, 0.1239, 0.03811, 0.1253, 0.0295, 0.1253, 0.0295, 0.1239, 0.03811, 0.2232, 0.06537, 0.2232, 0.08165, 0.2232, 0.08165, 0.2232, 0.06537, 0.1383, 0.08137, 0.1253, 0.06395, 0.1253, 0.06395, 0.1383, 0.08137, 0.2256, 0.08401, 0.2158, 0.08401, 0.2158, 0.08401, 0.2256, 0.08401, 0.2232, 0.0118, 0.2232, 0.02808, 0.2232, 0.02808, 0.2232, 0.0118, 0.1807, 0.0118, 0.1942, 0.0118, 0.1942, 0.0118, 0.1807, 0.0118, 0.1253, 0.0295, 0.1383, 0.01207, 0.1383, 0.01207, 0.1253, 0.0295, 0.1225, 0.04705, 0.1239, 0.05533, 0.1216, 0.05604, 0.1201, 0.04705, 0.1807, 0.08165, 0.1672, 0.08165, 0.1672, 0.08165, 0.1807, 0.08165, 0.2232, 0.05604, 0.2232, 0.06537, 0.2232, 0.06537, 0.2232, 0.05604, 0.2232, 0.04639, 0.2232, 0.0374, 0.2256, 0.0374, 0.2256, 0.04639, 0.1584, 0.0118, 0.1672, 0.0118, 0.1672, 0.0118, 0.1584, 0.0118, 0.205, 0.0118, 0.2158, 0.0118, 0.2158, 0.0118, 0.205, 0.0118, 0.1584, 0.08165, 0.1497, 0.08165, 0.1497, 0.08165, 0.1584, 0.08165, 0.205, 0.08165, 0.1942, 0.08165, 0.1942, 0.08165, 0.205, 0.08165, 0.0, 0.0, 0.0, 0.0, 0.0, 0.0, 0.0, 0.0, 0.1383, 0.01207, 0.1497, 0.0118, 0.1497, 0.0118, 0.1383, 0.01207, 0.2158, 0.0118, 0.2232, 0.0118, 0.2232, 0.0118, 0.2158, 0.0118, 0.1497, 0.08165, 0.1383, 0.08137, 0.1383, 0.08137, 0.1497, 0.08165, 0.2232, 0.08165, 0.2158, 0.08165, 0.2158, 0.08165, 0.2232, 0.08165, 0.2232, 0.0374, 0.2232, 0.02808, 0.2256, 0.02808, 0.2256, 0.0374, 0.1239, 0.05533, 0.1253, 0.06395, 0.1231, 0.06537, 0.1216, 0.05604, 0.2232, 0.02808, 0.2232, 0.0118, 0.2256, 0.009436, 0.2256, 0.02808, 0.1383, 0.08137, 0.1497, 0.08165, 0.1493, 0.08401, 0.137, 0.08401, 0.1497, 0.0118, 0.1383, 0.01207, 0.137, 0.009436, 0.1493, 0.009436, 0.1584, 0.08165, 0.1672, 0.08165, 0.1672, 0.08401, 0.1582, 0.08401, 0.1584, 0.0118, 0.1497, 0.0118, 0.1493, 0.009436, 0.1582, 0.009436, 0.1807, 0.08165, 0.1942, 0.08165, 0.1942, 0.08401, 0.1807, 0.08401, 0.1807, 0.0118, 0.1672, 0.0118, 0.1672, 0.009436, 0.1807, 0.009436, 0.2232, 0.08165, 0.2232, 0.06537, 0.2256, 0.06537, 0.2256, 0.08401, 0.2158, 0.08165, 0.2232, 0.08165, 0.2256, 0.08401, 0.2158, 0.08401, 0.2232, 0.0118, 0.2158, 0.0118, 0.2158, 0.009436, 0.2256, 0.009436, 0.205, 0.08165, 0.2158, 0.08165, 0.2158, 0.08401, 0.205, 0.08401, 0.205, 0.0118, 0.1942, 0.0118, 0.1942, 0.009436, 0.205, 0.009436, 0.1225, 0.0464, 0.1239, 0.03811, 0.1239, 0.03811, 0.1225, 0.0464, 0.1383, 0.01207, 0.1253, 0.0295, 0.1231, 0.02808, 0.137, 0.009436, 0.1253, 0.06395, 0.1383, 0.08137, 0.137, 0.08401, 0.1231, 0.06537, 0.2158, 0.05002, 0.2203, 0.05002, 0.2203, 0.05002, 0.2158, 0.05002, 0.1807, 0.07868, 0.1672, 0.07868, 0.1672, 0.07868, 0.1807, 0.07868, 0.1501, 0.01477, 0.1584, 0.01477, 0.1584, 0.01477, 0.1501, 0.01477, 0.2203, 0.04342, 0.2158, 0.04342, 0.2158, 0.04342, 0.2203, 0.04342, 0.1584, 0.01477, 0.1672, 0.01477, 0.1672, 0.01477, 0.1584, 0.01477, 0.1672, 0.07868, 0.1584, 0.07868, 0.1584, 0.07868, 0.1672, 0.07868, 0.137, 0.05002, 0.1493, 0.05002, 0.1493, 0.05002, 0.137, 0.05002, 0.1584, 0.07868, 0.1501, 0.07868, 0.1501, 0.07868, 0.1584, 0.07868, 0.1281, 0.06266, 0.1268, 0.0549, 0.1268, 0.0549, 0.1281, 0.06266, 0.1493, 0.04342, 0.137, 0.04342, 0.137, 0.04342, 0.1493, 0.04342, 0.1399, 0.01539, 0.1501, 0.01477, 0.1501, 0.01477, 0.1399, 0.01539, 0.1268, 0.0549, 0.126, 0.04998, 0.126, 0.04998, 0.1268, 0.0549, 0.2203, 0.02808, 0.2203, 0.0374, 0.2203, 0.0374, 0.2203, 0.02808, 0.1582, 0.05002, 0.1672, 0.05002, 0.1672, 0.05002, 0.1582, 0.05002, 0.1501, 0.07868, 0.1399, 0.07806, 0.1399, 0.07806, 0.1501, 0.07868, 0.126, 0.04347, 0.1268, 0.03855, 0.1268, 0.03855, 0.126, 0.04347, 0.1399, 0.07806, 0.1281, 0.06266, 0.1281, 0.06266, 0.1399, 0.07806, 0.1672, 0.04342, 0.1582, 0.04342, 0.1582, 0.04342, 0.1672, 0.04342, 0.1268, 0.03855, 0.1281, 0.03128, 0.1281, 0.03128, 0.1268, 0.03855, 0.2203, 0.0374, 0.2203, 0.04342, 0.2203, 0.04342, 0.2203, 0.0374, 0.1281, 0.03128, 0.1399, 0.01539, 0.1399, 0.01539, 0.1281, 0.03128, 0.1942, 0.08165, 0.1807, 0.08165, 0.1807, 0.08165, 0.1942, 0.08165, 0.1672, 0.0118, 0.1807, 0.0118, 0.1807, 0.0118, 0.1672, 0.0118, 0.1672, 0.009436, 0.1807, 0.009436, 0.1807, 0.009436, 0.1672, 0.009436, 0.1942, 0.08401, 0.1807, 0.08401, 0.1807, 0.08401, 0.1942, 0.08401, 0.1807, 0.05002, 0.1942, 0.05002, 0.1942, 0.05002, 0.1807, 0.05002, 0.2203, 0.01477, 0.2203, 0.02808, 0.2203, 0.02808, 0.2203, 0.01477, 0.2203, 0.05002, 0.2203, 0.05604, 0.2203, 0.05604, 0.2203, 0.05002, 0.2203, 0.05604, 0.2203, 0.06537, 0.2203, 0.06537, 0.2203, 0.05604, 0.1942, 0.04342, 0.1807, 0.04342, 0.1807, 0.04342, 0.1942, 0.04342, 0.1942, 0.07868, 0.1807, 0.07868, 0.1807, 0.07868, 0.1942, 0.07868, 0.1253, 0.0295, 0.1239, 0.03811, 0.1216, 0.0374, 0.1231, 0.02808, 0.2232, 0.05604, 0.2232, 0.04705, 0.2256, 0.04705, 0.2256, 0.05604, 0.0, 0.0, 0.0, 0.0, 0.0, 0.0, 0.0, 0.0, 0.2232, 0.02808, 0.2232, 0.0374, 0.2232, 0.0374, 0.2232, 0.02808, 0.1239, 0.05533, 0.1225, 0.04705, 0.1225, 0.04705, 0.1239, 0.05533, 0.1201, 0.04639, 0.1216, 0.0374, 0.1216, 0.0374, 0.1201, 0.04639, 0.1216, 0.05604, 0.1201, 0.04705, 0.1201, 0.04705, 0.1216, 0.05604, 0.1942, 0.05002, 0.205, 0.05002, 0.205, 0.05002, 0.1942, 0.05002, 0.205, 0.01477, 0.2158, 0.01477, 0.2158, 0.01477, 0.205, 0.01477, 0.205, 0.05002, 0.2158, 0.05002, 0.2158, 0.05002, 0.205, 0.05002, 0.1672, 0.01477, 0.1807, 0.01477, 0.1807, 0.01477, 0.1672, 0.01477, 0.205, 0.04342, 0.1942, 0.04342, 0.1942, 0.04342, 0.205, 0.04342, 0.205, 0.07868, 0.1942, 0.07868, 0.1942, 0.07868, 0.205, 0.07868, 0.2232, 0.06537, 0.2232, 0.05604, 0.2256, 0.05604, 0.2256, 0.06537, 0.1239, 0.03811, 0.1225, 0.0464, 0.1201, 0.04639, 0.1216, 0.0374, 0.0, 0.0, 0.0, 0.0, 0.0, 0.0, 0.0, 0.0, 0.2232, 0.0374, 0.2232, 0.04639, 0.2232, 0.04639, 0.2232, 0.0374, 0.1253, 0.06395, 0.1239, 0.05533, 0.1239, 0.05533, 0.1253, 0.06395, 0.2158, 0.04342, 0.205, 0.04342, 0.205, 0.04342, 0.2158, 0.04342, 0.1231, 0.06537, 0.1216, 0.05604, 0.1216, 0.05604, 0.1231, 0.06537, 0.1493, 0.05002, 0.1582, 0.05002, 0.1582, 0.05002, 0.1493, 0.05002, 0.2158, 0.01477, 0.2203, 0.01477, 0.2203, 0.01477, 0.2158, 0.01477, 0.1672, 0.05002, 0.1807, 0.05002, 0.1807, 0.05002, 0.1672, 0.05002, 0.1582, 0.04342, 0.1493, 0.04342, 0.1493, 0.04342, 0.1582, 0.04342, 0.2203, 0.07868, 0.2158, 0.07868, 0.2158, 0.07868, 0.2203, 0.07868, 0.1807, 0.04342, 0.1672, 0.04342, 0.1672, 0.04342, 0.1807, 0.04342, 0.1672, 0.0118, 0.1584, 0.0118, 0.1582, 0.009436, 0.1672, 0.009436, 0.1497, 0.08165, 0.1584, 0.08165, 0.1582, 0.08401, 0.1493, 0.08401, 0.1672, 0.08165, 0.1584, 0.08165, 0.1584, 0.08165, 0.1672, 0.08165, 0.1497, 0.0118, 0.1584, 0.0118, 0.1584, 0.0118, 0.1497, 0.0118, 0.1493, 0.009436, 0.1582, 0.009436, 0.1582, 0.009436, 0.1493, 0.009436, 0.1672, 0.08401, 0.1582, 0.08401, 0.1582, 0.08401, 0.1672, 0.08401, 0.126, 0.04998, 0.137, 0.05002, 0.137, 0.05002, 0.126, 0.04998, 0.2203, 0.06537, 0.2203, 0.07868, 0.2203, 0.07868, 0.2203, 0.06537, 0.1942, 0.01477, 0.205, 0.01477, 0.205, 0.01477, 0.1942, 0.01477, 0.137, 0.04342, 0.126, 0.04347, 0.126, 0.04347, 0.137, 0.04342, 0.1807, 0.01477, 0.1942, 0.01477, 0.1942, 0.01477, 0.1807, 0.01477, 0.2158, 0.07868, 0.205, 0.07868, 0.205, 0.07868, 0.2158, 0.07868, 0.2158, 0.0118, 0.205, 0.0118, 0.205, 0.009436, 0.2158, 0.009436, 0.1942, 0.08165, 0.205, 0.08165, 0.205, 0.08401, 0.1942, 0.08401, 0.2158, 0.08165, 0.205, 0.08165, 0.205, 0.08165, 0.2158, 0.08165, 0.1942, 0.0118, 0.205, 0.0118, 0.205, 0.0118, 0.1942, 0.0118, 0.1942, 0.009436, 0.205, 0.009436, 0.205, 0.009436, 0.1942, 0.009436, 0.2158, 0.08401, 0.205, 0.08401, 0.205, 0.08401, 0.2158, 0.08401, 0.1225, 0.0464, 0.137, 0.04639, 0.137, 0.04639, 0.1225, 0.0464, 0.0, 0.0, 0.0, 0.0, 0.0, 0.0, 0.0, 0.0, 0.2232, 0.04705, 0.2158, 0.04705, 0.2158, 0.04705, 0.2232, 0.04705, 0.205, 0.04639, 0.2158, 0.04639, 0.2158, 0.04639, 0.205, 0.04639, 0.2158, 0.04639, 0.2232, 0.04639, 0.2232, 0.04639, 0.2158, 0.04639, 0.2232, 0.04639, 0.2232, 0.04639, 0.2232, 0.04639, 0.2232, 0.04639, 0.1493, 0.04705, 0.137, 0.04705, 0.137, 0.04705, 0.1493, 0.04705, 0.1225, 0.04705, 0.1201, 0.04705, 0.1201, 0.04705, 0.1225, 0.04705, 0.2232, 0.04705, 0.2232, 0.04705, 0.2232, 0.04705, 0.2232, 0.04705, 0.1201, 0.04639, 0.1225, 0.0464, 0.1225, 0.0464, 0.1201, 0.04639, 0.137, 0.04639, 0.1493, 0.04639, 0.1493, 0.04639, 0.137, 0.04639, 0.2232, 0.04639, 0.2256, 0.04639, 0.2256, 0.04639, 0.2232, 0.04639, 0.1225, 0.04705, 0.1225, 0.04705, 0.1225, 0.04705, 0.1225, 0.04705, 0.2256, 0.04705, 0.2232, 0.04705, 0.2232, 0.04705, 0.2256, 0.04705, 0.1672, 0.04705, 0.1582, 0.04705, 0.1582, 0.04705, 0.1672, 0.04705, 0.2232, 0.04705, 0.2232, 0.05604, 0.2232, 0.05604, 0.2232, 0.04705, 0.1672, 0.04639, 0.1807, 0.04639, 0.1807, 0.04705, 0.1672, 0.04705, 0.1225, 0.0464, 0.1225, 0.0464, 0.1225, 0.04705, 0.1225, 0.04705, 0.2232, 0.04705, 0.2232, 0.04705, 0.2232, 0.04639, 0.2232, 0.04639, 0.0, 0.0, 0.0, 0.0, 0.0, 0.0, 0.0, 0.0, 0.1201, 0.04705, 0.1201, 0.04705, 0.1201, 0.04639, 0.1201, 0.04639, 0.2256, 0.04705, 0.2232, 0.04705, 0.2232, 0.04639, 0.2256, 0.04639, 0.1201, 0.04639, 0.1225, 0.0464, 0.1225, 0.04705, 0.1201, 0.04705, 0.205, 0.04639, 0.2158, 0.04639, 0.2158, 0.04705, 0.205, 0.04705, 0.1807, 0.04639, 0.1942, 0.04639, 0.1942, 0.04705, 0.1807, 0.04705, 0.1582, 0.04639, 0.1672, 0.04639, 0.1672, 0.04705, 0.1582, 0.04705, 0.137, 0.04639, 0.1493, 0.04639, 0.1493, 0.04705, 0.137, 0.04705, 0.2158, 0.04639, 0.2232, 0.04639, 0.2232, 0.04705, 0.2158, 0.04705, 0.1225, 0.0464, 0.137, 0.04639, 0.137, 0.04705, 0.1225, 0.04705, 0.1493, 0.04639, 0.1582, 0.04639, 0.1582, 0.04705, 0.1493, 0.04705, 0.1942, 0.04639, 0.205, 0.04639, 0.205, 0.04705, 0.1942, 0.04705, 0.2158, 0.04705, 0.205, 0.04705, 0.205, 0.04705, 0.2158, 0.04705, 0.0, 0.0, 0.0, 0.0, 0.0, 0.0, 0.0, 0.0, 0.137, 0.04705, 0.1225, 0.04705, 0.1225, 0.04705, 0.137, 0.04705, 0.1672, 0.04639, 0.1807, 0.04639, 0.1807, 0.04639, 0.1672, 0.04639, 0.1807, 0.04639, 0.1942, 0.04639, 0.1942, 0.04639, 0.1807, 0.04639, 0.0, 0.0, 0.0, 0.0, 0.0, 0.0, 0.0, 0.0, 0.1493, 0.04639, 0.1582, 0.04639, 0.1582, 0.04639, 0.1493, 0.04639, 0.1582, 0.04705, 0.1493, 0.04705, 0.1493, 0.04705, 0.1582, 0.04705, 0.1807, 0.04705, 0.1672, 0.04705, 0.1672, 0.04705, 0.1807, 0.04705, 0.1942, 0.04705, 0.1807, 0.04705, 0.1807, 0.04705, 0.1942, 0.04705, 0.1201, 0.04705, 0.1201, 0.04705, 0.1201, 0.04705, 0.1201, 0.04705, 0.1942, 0.04639, 0.205, 0.04639, 0.205, 0.04639, 0.1942, 0.04639, 0.0, 0.0, 0.0, 0.0, 0.0, 0.0, 0.0, 0.0, 0.205, 0.04705, 0.1942, 0.04705, 0.1942, 0.04705, 0.205, 0.04705, 0.1225, 0.0464, 0.1225, 0.0464, 0.1225, 0.0464, 0.1225, 0.0464, 0.1582, 0.04639, 0.1672, 0.04639, 0.1672, 0.04639, 0.1582, 0.04639, 0.1201, 0.04639, 0.1201, 0.04639, 0.1201, 0.04639, 0.1201, 0.04639, 0.1807, 0.01477, 0.1672, 0.01477, 0.1672, 0.0118, 0.1807, 0.0118, 0.1807, 0.07868, 0.1942, 0.07868, 0.1942, 0.08165, 0.1807, 0.08165, 0.2203, 0.02808, 0.2203, 0.01477, 0.2232, 0.0118, 0.2232, 0.02808, 0.1281, 0.03128, 0.1268, 0.03855, 0.1239, 0.03811, 0.1253, 0.0295, 0.1399, 0.07806, 0.1501, 0.07868, 0.1497, 0.08165, 0.1383, 0.08137, 0.1501, 0.01477, 0.1399, 0.01539, 0.1383, 0.01207, 0.1497, 0.0118, 0.1501, 0.07868, 0.1584, 0.07868, 0.1584, 0.08165, 0.1497, 0.08165, 0.1672, 0.01477, 0.1584, 0.01477, 0.1584, 0.0118, 0.1672, 0.0118, 0.1672, 0.07868, 0.1807, 0.07868, 0.1807, 0.08165, 0.1672, 0.08165, 0.1942, 0.01477, 0.1807, 0.01477, 0.1807, 0.0118, 0.1942, 0.0118, 0.2203, 0.07868, 0.2203, 0.06537, 0.2232, 0.06537, 0.2232, 0.08165, 0.2158, 0.07868, 0.2203, 0.07868, 0.2232, 0.08165, 0.2158, 0.08165, 0.2203, 0.01477, 0.2158, 0.01477, 0.2158, 0.0118, 0.2232, 0.0118, 0.1942, 0.07868, 0.205, 0.07868, 0.205, 0.08165, 0.1942, 0.08165, 0.2158, 0.01477, 0.205, 0.01477, 0.205, 0.0118, 0.2158, 0.0118, 0.2203, 0.06537, 0.2203, 0.05604, 0.2232, 0.05604, 0.2232, 0.06537, 0.1399, 0.01539, 0.1281, 0.03128, 0.1253, 0.0295, 0.1383, 0.01207, 0.1281, 0.06266, 0.1399, 0.07806, 0.1383, 0.08137, 0.1253, 0.06395, 0.2203, 0.0374, 0.2203, 0.02808, 0.2232, 0.02808, 0.2232, 0.0374, 0.1268, 0.0549, 0.1281, 0.06266, 0.1253, 0.06395, 0.1239, 0.05533, 0.1584, 0.07868, 0.1672, 0.07868, 0.1672, 0.08165, 0.1584, 0.08165, 0.1584, 0.01477, 0.1501, 0.01477, 0.1497, 0.0118, 0.1584, 0.0118, 0.205, 0.07868, 0.2158, 0.07868, 0.2158, 0.08165, 0.205, 0.08165, 0.205, 0.01477, 0.1942, 0.01477, 0.1942, 0.0118, 0.205, 0.0118, 0.1672, 0.04342, 0.1807, 0.04342, 0.1807, 0.04639, 0.1672, 0.04639, 0.1807, 0.05002, 0.1672, 0.05002, 0.1672, 0.04705, 0.1807, 0.04705, 0.205, 0.04342, 0.2158, 0.04342, 0.2158, 0.04639, 0.205, 0.04639, 0.2158, 0.05002, 0.205, 0.05002, 0.205, 0.04705, 0.2158, 0.04705, 0.1807, 0.04342, 0.1942, 0.04342, 0.1942, 0.04639, 0.1807, 0.04639, 0.1942, 0.05002, 0.1807, 0.05002, 0.1807, 0.04705, 0.1942, 0.04705, 0.1582, 0.04342, 0.1672, 0.04342, 0.1672, 0.04639, 0.1582, 0.04639, 0.1672, 0.05002, 0.1582, 0.05002, 0.1582, 0.04705, 0.1672, 0.04705, 0.137, 0.04342, 0.1493, 0.04342, 0.1493, 0.04639, 0.137, 0.04639, 0.1493, 0.05002, 0.137, 0.05002, 0.137, 0.04705, 0.1493, 0.04705, 0.2158, 0.04342, 0.2203, 0.04342, 0.2232, 0.04639, 0.2158, 0.04639, 0.2203, 0.05002, 0.2158, 0.05002, 0.2158, 0.04705, 0.2232, 0.04705, 0.126, 0.04347, 0.137, 0.04342, 0.137, 0.04639, 0.1225, 0.0464, 0.137, 0.05002, 0.126, 0.04998, 0.1225, 0.04705, 0.137, 0.04705, 0.1493, 0.04342, 0.1582, 0.04342, 0.1582, 0.04639, 0.1493, 0.04639, 0.1582, 0.05002, 0.1493, 0.05002, 0.1493, 0.04705, 0.1582, 0.04705, 0.1942, 0.04342, 0.205, 0.04342, 0.205, 0.04639, 0.1942, 0.04639, 0.205, 0.05002, 0.1942, 0.05002, 0.1942, 0.04705, 0.205, 0.04705, 0.2203, 0.05604, 0.2203, 0.05002, 0.2232, 0.04705, 0.2232, 0.05604, 0.2203, 0.04342, 0.2203, 0.0374, 0.2232, 0.0374, 0.2232, 0.04639, 0.1268, 0.03855, 0.126, 0.04347, 0.1225, 0.0464, 0.1239, 0.03811, 0.126, 0.04998, 0.1268, 0.0549, 0.1239, 0.05533, 0.1225, 0.04705, 0.1582, 0.05128, 0.1672, 0.05128, 0.1672, 0.05128, 0.1582, 0.05128, 0.1672, 0.06537, 0.1672, 0.07742, 0.1672, 0.07742, 0.1672, 0.06537, 0.1672, 0.02808, 0.1582, 0.02808, 0.1584, 0.01602, 0.1672, 0.01602, 0.1672, 0.07742, 0.1584, 0.07742, 0.1582, 0.06537, 0.1672, 0.06537, 0.1672, 0.0374, 0.1582, 0.0374, 0.1582, 0.02808, 0.1672, 0.02808, 0.1672, 0.05604, 0.1582, 0.05604, 0.1582, 0.05128, 0.1672, 0.05128, 0.1672, 0.06537, 0.1582, 0.06537, 0.1582, 0.05604, 0.1672, 0.05604, 0.1672, 0.04217, 0.1582, 0.04217, 0.1582, 0.0374, 0.1672, 0.0374, 0.1275, 0.05122, 0.137, 0.05128, 0.137, 0.05128, 0.1275, 0.05122, 0.219, 0.06537, 0.219, 0.07742, 0.219, 0.07742, 0.219, 0.06537, 0.1942, 0.01602, 0.205, 0.01602, 0.205, 0.01602, 0.1942, 0.01602, 0.137, 0.04217, 0.1275, 0.04222, 0.1275, 0.04222, 0.137, 0.04217, 0.1807, 0.01602, 0.1942, 0.01602, 0.1942, 0.01602, 0.1807, 0.01602, 0.2158, 0.07742, 0.205, 0.07742, 0.205, 0.07742, 0.2158, 0.07742, 0.2158, 0.05128, 0.219, 0.05128, 0.219, 0.05128, 0.2158, 0.05128, 0.1807, 0.07742, 0.1672, 0.07742, 0.1672, 0.07742, 0.1807, 0.07742, 0.1504, 0.01602, 0.1584, 0.01602, 0.1584, 0.01602, 0.1504, 0.01602, 0.219, 0.04217, 0.2158, 0.04217, 0.2158, 0.04217, 0.219, 0.04217, 0.1584, 0.01602, 0.1672, 0.01602, 0.1672, 0.01602, 0.1584, 0.01602, 0.1672, 0.07742, 0.1584, 0.07742, 0.1584, 0.07742, 0.1672, 0.07742, 0.137, 0.05128, 0.1493, 0.05128, 0.1493, 0.05128, 0.137, 0.05128, 0.1584, 0.07742, 0.1504, 0.07742, 0.1504, 0.07742, 0.1584, 0.07742, 0.1293, 0.06211, 0.1281, 0.05471, 0.1281, 0.05471, 0.1293, 0.06211, 0.1493, 0.04217, 0.137, 0.04217, 0.137, 0.04217, 0.1493, 0.04217, 0.1406, 0.01679, 0.1504, 0.01602, 0.1504, 0.01602, 0.1406, 0.01679, 0.1281, 0.05471, 0.1275, 0.05122, 0.1275, 0.05122, 0.1281, 0.05471, 0.219, 0.02808, 0.219, 0.0374, 0.219, 0.0374, 0.219, 0.02808, 0.1582, 0.05128, 0.1672, 0.05128, 0.1672, 0.05128, 0.1582, 0.05128, 0.1504, 0.07742, 0.1406, 0.07659, 0.1406, 0.07659, 0.1504, 0.07742, 0.1275, 0.04222, 0.1281, 0.03873, 0.1281, 0.03873, 0.1275, 0.04222, 0.1406, 0.07659, 0.1293, 0.06211, 0.1293, 0.06211, 0.1406, 0.07659, 0.1672, 0.04217, 0.1582, 0.04217, 0.1582, 0.04217, 0.1672, 0.04217, 0.1281, 0.03873, 0.1293, 0.03204, 0.1293, 0.03204, 0.1281, 0.03873, 0.219, 0.0374, 0.219, 0.04217, 0.219, 0.04217, 0.219, 0.0374, 0.1293, 0.03204, 0.1406, 0.01679, 0.1406, 0.01679, 0.1293, 0.03204, 0.1807, 0.05128, 0.1942, 0.05128, 0.1942, 0.05128, 0.1807, 0.05128, 0.219, 0.01602, 0.219, 0.02808, 0.219, 0.02808, 0.219, 0.01602, 0.219, 0.05128, 0.219, 0.05604, 0.219, 0.05604, 0.219, 0.05128, 0.219, 0.05604, 0.219, 0.06537, 0.219, 0.06537, 0.219, 0.05604, 0.1942, 0.04217, 0.1807, 0.04217, 0.1807, 0.04217, 0.1942, 0.04217, 0.1942, 0.07742, 0.1807, 0.07742, 0.1807, 0.07742, 0.1942, 0.07742, 0.1942, 0.05128, 0.205, 0.05128, 0.205, 0.05128, 0.1942, 0.05128, 0.205, 0.01602, 0.2158, 0.01602, 0.2158, 0.01602, 0.205, 0.01602, 0.205, 0.05128, 0.2158, 0.05128, 0.2158, 0.05128, 0.205, 0.05128, 0.1672, 0.01602, 0.1807, 0.01602, 0.1807, 0.01602, 0.1672, 0.01602, 0.205, 0.04217, 0.1942, 0.04217, 0.1942, 0.04217, 0.205, 0.04217, 0.205, 0.07742, 0.1942, 0.07742, 0.1942, 0.07742, 0.205, 0.07742, 0.2158, 0.04217, 0.205, 0.04217, 0.205, 0.04217, 0.2158, 0.04217, 0.1493, 0.05128, 0.1582, 0.05128, 0.1582, 0.05128, 0.1493, 0.05128, 0.2158, 0.01602, 0.219, 0.01602, 0.219, 0.01602, 0.2158, 0.01602, 0.1672, 0.05128, 0.1807, 0.05128, 0.1807, 0.05128, 0.1672, 0.05128, 0.1582, 0.04217, 0.1493, 0.04217, 0.1493, 0.04217, 0.1582, 0.04217, 0.219, 0.07742, 0.2158, 0.07742, 0.2158, 0.07742, 0.219, 0.07742, 0.1807, 0.04217, 0.1672, 0.04217, 0.1672, 0.04217, 0.1807, 0.04217, 0.1807, 0.01602, 0.1672, 0.01602, 0.1672, 0.01477, 0.1807, 0.01477, 0.1807, 0.07742, 0.1942, 0.07742, 0.1942, 0.07868, 0.1807, 0.07868, 0.219, 0.02808, 0.219, 0.01602, 0.2203, 0.01477, 0.2203, 0.02808, 0.1293, 0.03204, 0.1281, 0.03873, 0.1268, 0.03855, 0.1281, 0.03128, 0.1406, 0.07659, 0.1504, 0.07742, 0.1501, 0.07868, 0.1399, 0.07806, 0.1504, 0.01602, 0.1406, 0.01679, 0.1399, 0.01539, 0.1501, 0.01477, 0.1504, 0.07742, 0.1584, 0.07742, 0.1584, 0.07868, 0.1501, 0.07868, 0.1672, 0.01602, 0.1584, 0.01602, 0.1584, 0.01477, 0.1672, 0.01477, 0.1672, 0.07742, 0.1807, 0.07742, 0.1807, 0.07868, 0.1672, 0.07868, 0.1942, 0.01602, 0.1807, 0.01602, 0.1807, 0.01477, 0.1942, 0.01477, 0.219, 0.07742, 0.219, 0.06537, 0.2203, 0.06537, 0.2203, 0.07868, 0.2158, 0.07742, 0.219, 0.07742, 0.2203, 0.07868, 0.2158, 0.07868, 0.219, 0.01602, 0.2158, 0.01602, 0.2158, 0.01477, 0.2203, 0.01477, 0.1942, 0.07742, 0.205, 0.07742, 0.205, 0.07868, 0.1942, 0.07868, 0.2158, 0.01602, 0.205, 0.01602, 0.205, 0.01477, 0.2158, 0.01477, 0.219, 0.06537, 0.219, 0.05604, 0.2203, 0.05604, 0.2203, 0.06537, 0.1406, 0.01679, 0.1293, 0.03204, 0.1281, 0.03128, 0.1399, 0.01539, 0.1293, 0.06211, 0.1406, 0.07659, 0.1399, 0.07806, 0.1281, 0.06266, 0.219, 0.0374, 0.219, 0.02808, 0.2203, 0.02808, 0.2203, 0.0374, 0.1281, 0.05471, 0.1293, 0.06211, 0.1281, 0.06266, 0.1268, 0.0549, 0.1584, 0.07742, 0.1672, 0.07742, 0.1672, 0.07868, 0.1584, 0.07868, 0.1584, 0.01602, 0.1504, 0.01602, 0.1501, 0.01477, 0.1584, 0.01477, 0.205, 0.07742, 0.2158, 0.07742, 0.2158, 0.07868, 0.205, 0.07868, 0.205, 0.01602, 0.1942, 0.01602, 0.1942, 0.01477, 0.205, 0.01477, 0.1672, 0.04217, 0.1807, 0.04217, 0.1807, 0.04342, 0.1672, 0.04342, 0.1807, 0.05128, 0.1672, 0.05128, 0.1672, 0.05002, 0.1807, 0.05002, 0.205, 0.04217, 0.2158, 0.04217, 0.2158, 0.04342, 0.205, 0.04342, 0.2158, 0.05128, 0.205, 0.05128, 0.205, 0.05002, 0.2158, 0.05002, 0.1807, 0.04217, 0.1942, 0.04217, 0.1942, 0.04342, 0.1807, 0.04342, 0.1942, 0.05128, 0.1807, 0.05128, 0.1807, 0.05002, 0.1942, 0.05002, 0.1582, 0.04217, 0.1672, 0.04217, 0.1672, 0.04342, 0.1582, 0.04342, 0.1672, 0.05128, 0.1582, 0.05128, 0.1582, 0.05002, 0.1672, 0.05002, 0.137, 0.04217, 0.1493, 0.04217, 0.1493, 0.04342, 0.137, 0.04342, 0.1493, 0.05128, 0.137, 0.05128, 0.137, 0.05002, 0.1493, 0.05002, 0.2158, 0.04217, 0.219, 0.04217, 0.2203, 0.04342, 0.2158, 0.04342, 0.219, 0.05128, 0.2158, 0.05128, 0.2158, 0.05002, 0.2203, 0.05002, 0.1275, 0.04222, 0.137, 0.04217, 0.137, 0.04342, 0.126, 0.04347, 0.137, 0.05128, 0.1275, 0.05122, 0.126, 0.04998, 0.137, 0.05002, 0.1493, 0.04217, 0.1582, 0.04217, 0.1582, 0.04342, 0.1493, 0.04342, 0.1582, 0.05128, 0.1493, 0.05128, 0.1493, 0.05002, 0.1582, 0.05002, 0.1942, 0.04217, 0.205, 0.04217, 0.205, 0.04342, 0.1942, 0.04342, 0.205, 0.05128, 0.1942, 0.05128, 0.1942, 0.05002, 0.205, 0.05002, 0.219, 0.05604, 0.219, 0.05128, 0.2203, 0.05002, 0.2203, 0.05604, 0.219, 0.04217, 0.219, 0.0374, 0.2203, 0.0374, 0.2203, 0.04342, 0.1281, 0.03873, 0.1275, 0.04222, 0.126, 0.04347, 0.1268, 0.03855, 0.1275, 0.05122, 0.1281, 0.05471, 0.1268, 0.0549, 0.126, 0.04998, 0.1942, 0.02808, 0.1807, 0.02808, 0.1807, 0.01602, 0.1942, 0.01602, 0.1942, 0.07742, 0.1807, 0.07742, 0.1807, 0.06537, 0.1942, 0.06537, 0.1942, 0.04217, 0.1807, 0.04217, 0.1807, 0.0374, 0.1942, 0.0374, 0.1942, 0.0374, 0.1807, 0.0374, 0.1807, 0.02808, 0.1942, 0.02808, 0.1493, 0.04217, 0.137, 0.04217, 0.137, 0.0374, 0.1493, 0.0374, 0.1807, 0.05604, 0.1672, 0.05604, 0.1672, 0.05128, 0.1807, 0.05128, 0.205, 0.07742, 0.1942, 0.07742, 0.1942, 0.06537, 0.205, 0.06537, 0.137, 0.02808, 0.1293, 0.03204, 0.1406, 0.01679, 0.219, 0.04217, 0.2158, 0.04217, 0.2158, 0.0374, 0.219, 0.0374, 0.1493, 0.02808, 0.137, 0.02808, 0.1406, 0.01679, 0.1504, 0.01602, 0.1582, 0.02808, 0.1493, 0.02808, 0.1504, 0.01602, 0.1584, 0.01602, 0.1807, 0.02808, 0.1672, 0.02808, 0.1672, 0.01602, 0.1807, 0.01602, 0.205, 0.02808, 0.1942, 0.02808, 0.1942, 0.01602, 0.205, 0.01602, 0.205, 0.0374, 0.1942, 0.0374, 0.1942, 0.02808, 0.205, 0.02808, 0.219, 0.0374, 0.2158, 0.0374, 0.2158, 0.02808, 0.219, 0.02808, 0.2158, 0.07742, 0.2158, 0.06537, 0.219, 0.06537, 0.219, 0.07742, 0.1807, 0.07742, 0.1672, 0.07742, 0.1672, 0.06537, 0.1807, 0.06537, 0.1807, 0.04217, 0.1672, 0.04217, 0.1672, 0.0374, 0.1807, 0.0374, 0.1807, 0.0374, 0.1672, 0.0374, 0.1672, 0.02808, 0.1807, 0.02808, 0.1584, 0.07742, 0.1504, 0.07742, 0.1493, 0.06537, 0.1582, 0.06537, 0.2158, 0.05604, 0.205, 0.05604, 0.205, 0.05128, 0.2158, 0.05128, 0.1582, 0.0374, 0.1493, 0.0374, 0.1493, 0.02808, 0.1582, 0.02808, 0.1504, 0.07742, 0.1406, 0.07659, 0.137, 0.06537, 0.1493, 0.06537, 0.137, 0.04217, 0.1275, 0.04222, 0.1281, 0.03873, 0.137, 0.0374, 0.1493, 0.0374, 0.137, 0.0374, 0.137, 0.02808, 0.1493, 0.02808, 0.1672, 0.04217, 0.1582, 0.04217, 0.1582, 0.04217, 0.1672, 0.04217, 0.137, 0.0374, 0.1281, 0.03873, 0.1293, 0.03204, 0.137, 0.02808, 0.1293, 0.06211, 0.137, 0.06537, 0.1406, 0.07659, 0.219, 0.02808, 0.2158, 0.02808, 0.2158, 0.01602, 0.219, 0.01602, 0.137, 0.05604, 0.1281, 0.05471, 0.1275, 0.05122, 0.137, 0.05128, 0.1493, 0.05604, 0.137, 0.05604, 0.137, 0.05128, 0.1493, 0.05128, 0.1582, 0.05604, 0.1493, 0.05604, 0.1493, 0.05128, 0.1582, 0.05128, 0.1942, 0.05604, 0.1807, 0.05604, 0.1807, 0.05128, 0.1942, 0.05128, 0.205, 0.04217, 0.1942, 0.04217, 0.1942, 0.0374, 0.205, 0.0374, 0.205, 0.05604, 0.1942, 0.05604, 0.1942, 0.05128, 0.205, 0.05128, 0.137, 0.06537, 0.1293, 0.06211, 0.1281, 0.05471, 0.137, 0.05604, 0.1493, 0.06537, 0.137, 0.06537, 0.137, 0.05604, 0.1493, 0.05604, 0.1582, 0.06537, 0.1493, 0.06537, 0.1493, 0.05604, 0.1582, 0.05604, 0.1807, 0.06537, 0.1672, 0.06537, 0.1672, 0.05604, 0.1807, 0.05604, 0.205, 0.06537, 0.1942, 0.06537, 0.1942, 0.05604, 0.205, 0.05604, 0.219, 0.06537, 0.2158, 0.06537, 0.2158, 0.05604, 0.219, 0.05604, 0.1942, 0.06537, 0.1807, 0.06537, 0.1807, 0.05604, 0.1942, 0.05604, 0.1672, 0.05128, 0.1672, 0.05604, 0.1672, 0.05604, 0.1672, 0.05128, 0.1584, 0.01602, 0.1672, 0.01602, 0.1672, 0.01602, 0.1584, 0.01602, 0.1672, 0.05604, 0.1672, 0.06537, 0.1672, 0.06537, 0.1672, 0.05604, 0.1582, 0.04217, 0.1493, 0.04217, 0.1493, 0.0374, 0.1582, 0.0374, 0.1672, 0.07742, 0.1584, 0.07742, 0.1584, 0.07742, 0.1672, 0.07742, 0.1582, 0.02808, 0.1584, 0.01602, 0.1584, 0.01602, 0.1582, 0.02808, 0.2158, 0.06537, 0.205, 0.06537, 0.205, 0.05604, 0.2158, 0.05604, 0.219, 0.05604, 0.2158, 0.05604, 0.2158, 0.05128, 0.219, 0.05128, 0.2158, 0.0374, 0.205, 0.0374, 0.205, 0.02808, 0.2158, 0.02808, 0.2158, 0.04217, 0.205, 0.04217, 0.205, 0.0374, 0.2158, 0.0374, 0.2158, 0.02808, 0.205, 0.02808, 0.205, 0.01602, 0.2158, 0.01602, 0.2158, 0.07742, 0.205, 0.07742, 0.205, 0.06537, 0.2158, 0.06537, 0.1582, 0.04217, 0.1582, 0.0374, 0.1582, 0.0374, 0.1582, 0.04217, 0.1582, 0.06537, 0.1582, 0.05604, 0.1582, 0.05604, 0.1582, 0.06537, 0.1672, 0.0374, 0.1672, 0.04217, 0.1672, 0.04217, 0.1672, 0.0374, 0.1672, 0.02808, 0.1672, 0.0374, 0.1672, 0.0374, 0.1672, 0.02808, 0.1582, 0.05604, 0.1582, 0.05128, 0.1582, 0.05128, 0.1582, 0.05604, 0.1582, 0.0374, 0.1582, 0.02808, 0.1582, 0.02808, 0.1582, 0.0374, 0.1672, 0.01602, 0.1672, 0.02808, 0.1672, 0.02808, 0.1672, 0.01602, 0.1584, 0.07742, 0.1582, 0.06537, 0.1582, 0.06537, 0.1584, 0.07742])
me_plane_008.materials.append(mat_lightsource_003)
me_plane_008.materials.append(mat_mainmat_003)
me_plane_008.materials.append(mat_pinkaccent_003)
me_plane_008.materials.append(mat_glass_003)
me_plane_008.materials.append(mat_black_001)
me_plane_008.update()

# ---- objects
ob_wall_003 = bpy.data.objects.new('Wall.003', me_plane_008)

# ---- transforms, parenting, visibility, modifiers, constraints
ob_wall_003.location = (0.0, 0.0, 0.0)

# ---- collection membership
col_collection.objects.link(ob_wall_003)

# ---- scene / render settings (as saved in the file)
scene.frame_start = 1; scene.frame_end = 250; scene.frame_set(1)
scene.render.engine = 'CYCLES'
bpy.context.view_layer.update()

# ---- added for rendering (the .blend has no active camera): camera
cam_auto = bpy.data.cameras.new('AutoCamera')
cam_auto.lens = 50.0
cam_auto.sensor_width = 36.0
cam_auto.clip_end = 1000.0
ob_auto_camera = bpy.data.objects.new('AutoCamera', cam_auto)
scene.collection.objects.link(ob_auto_camera)
ob_auto_camera.location = (0.150677, -2.47982, 4.42825)
ob_auto_camera.rotation_euler = (1.09748, -7.21219e-08, 0.694738)
scene.camera = ob_auto_camera
bpy.context.view_layer.update()
